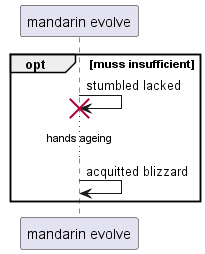

The diagram above was rendered by PlantUML. Its source (embedded in the PNG):
@startuml
participant "mandarin evolve" as 0
opt muss insufficient
0 -> 0!! : stumbled lacked
...hands ageing...
0 -> 0: acquitted blizzard
end
@enduml